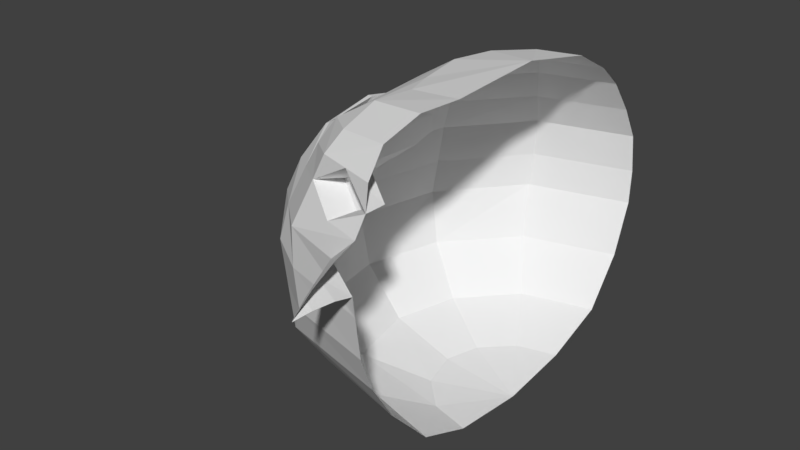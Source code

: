 # Source: borb.blend  (saved by Blender 2.79.0; exported with 4.5.12 LTS)
import bpy
from mathutils import Matrix  # noqa: F401  (used for matrix-valued properties, if any)

bpy.ops.wm.read_factory_settings(use_empty=True)
scene = bpy.context.scene
scene.name = 'Scene'

# ---- collections
col_collection_1 = bpy.data.collections.new('Collection 1'); scene.collection.children.link(col_collection_1)

# ---- world
world_world = bpy.data.worlds.new('World'); scene.world = world_world
world_world.color = (0.05088, 0.05088, 0.05088)
world_world.use_sun_shadow = False
world_world.sun_shadow_jitter_overblur = 0.0
world_world.cycles.sampling_method = 'MANUAL'

# ---- meshes
me_sphere = bpy.data.meshes.new('Sphere')
me_sphere.from_pydata([(0.0, 0.7071, 0.7071), (0.0, 0.8535, -0.2306), (0.0, 0.6733, -0.4649), (0.0, 0.3602, -0.5747), (-1.308e-07, 7.55e-08, 1.0), (0.0, -0.4721, 0.9753), (0.0, -1.064, 0.3165), (0.0, -0.9752, -0.04641), (0.0, -0.8619, -0.2306), (0.0, -0.6452, -0.4649), (0.0, -0.3827, -0.5747), (-0.2675, -0.4208, 0.9369), (-0.5513, -0.731, 0.6382), (-0.416, -0.9571, 0.3278), (-0.5372, -0.8432, -0.04641), (-0.4619, -0.7382, -0.2306), (-0.3536, -0.5504, -0.4649), (-0.1913, -0.3314, -0.5747), (-0.3314, -0.2547, 0.9239), (-0.6611, -0.4717, 0.7171), (-0.8507, -0.5496, 0.3827), (-0.866, -0.5176, 0.02253), (-0.8001, -0.4619, -0.2306), (-0.6124, -0.3536, -0.4649), (-0.3314, -0.1913, -0.5747), (-0.3827, 1.692e-07, 0.9239), (-0.6836, 2.288e-07, 0.7071), (-0.9598, -0.1208, 0.3335), (-0.9237, 2.288e-07, 0.02253), (-0.873, 1.99e-07, -0.2306), (-0.6836, 2.288e-07, -0.4649), (-0.3827, 1.692e-07, -0.5747), (-0.3314, 0.1913, 0.9239), (-0.5948, 0.3399, 0.7071), (-0.7629, 0.4346, 0.3827), (-0.8191, 0.4265, 0.02253), (-0.7629, 0.3923, -0.2306), (-0.5948, 0.3173, -0.4649), (-0.3314, 0.1688, -0.5747), (0.0, 1.51e-07, -0.617), (-0.1913, 0.3314, 0.9239), (-0.3536, 0.6124, 0.7071), (-0.4619, 0.8001, 0.3827), (-0.5, 0.8125, 0.02253), (-0.4619, 0.7297, -0.2306), (-0.3536, 0.5786, -0.4649), (-0.1913, 0.3089, -0.5747), (1.391e-08, 0.3827, 0.9239), (4.371e-08, 0.9239, 0.3827), (0.0, 0.9465, 0.02253), (-0.6099, -0.7784, 0.476), (-0.7799, -0.528, 0.5449), (-0.8834, -0.1221, 0.5243), (-0.6942, 0.3928, 0.5449), (-0.4178, 0.7182, 0.5449), (0.0, 0.8301, 0.5449), (0.0, -1.038, 0.1224), (-0.4183, -0.9319, 0.1224), (-0.8757, -0.5454, 0.1913), (-1.007, -0.1421, 0.07038), (-0.7979, 0.439, 0.1913), (-0.4844, 0.8229, 0.1913), (0.0, 0.9527, 0.1913), (-0.6352, -0.8096, 0.3191), (-0.4203, -0.6832, 0.8648), (-0.4983, -0.3862, 0.8155), (-0.5589, -6.448e-05, 0.8155), (-0.4767, 0.2826, 0.8155), (-0.2856, 0.5049, 0.8155), (0.0, 0.5813, 0.8155), (0.0, -0.6998, 0.9877), (0.0, -0.9984, 0.7063), (-0.2593, -0.6485, 0.9595), (-0.3503, -0.8969, 0.6997), (-0.5975, -0.8162, 0.1307), (0.0, -1.38, 0.4482), (-0.4125, -0.9578, 0.5091), (0.0, -0.902, 0.9359), (-0.2467, -0.8358, 0.9077), (0.0, -1.075, 0.4081), (0.0, -1.056, 0.6251), (-0.1298, -1.043, 0.5041), (0.0, -1.375, 0.4482), (0.0, -1.165, 0.4313), (-0.08652, -1.155, 0.491), (0.0, -1.158, 0.5885), (-0.08604, -1.155, 0.4908), (0.0, -1.277, 0.4458), (0.0, -1.274, 0.5276), (-0.04116, -1.273, 0.474), (-0.04016, -1.272, 0.4737), (0.0, -0.983, 0.8194), (-0.2864, -0.8987, 0.8203), (-0.4747, -0.7343, 0.7619), (-0.1432, -0.9408, 0.8199), (-0.3814, -0.9273, 0.6044), (-0.1907, -0.9918, 0.6148), (-0.2737, -0.8073, 0.694), (-0.1119, -0.8417, 0.7879), (-0.149, -0.8816, 0.6276), (-0.007812, -0.8867, 0.6991), (0.007812, -0.8867, 0.6991), (-0.7168, -0.1401, 0.7206), (-0.7905, -0.005367, 0.5449), (-0.8672, 1.99e-07, 0.3827), (-0.9042, -0.00198, 0.1913), (-0.7607, -0.3647, 0.5449), (-0.8369, -0.3779, 0.3827), (-0.769, -0.1198, 0.5272), (-0.8428, -0.1203, 0.3328), (-0.8921, 0.341, 0.3271), (-0.8103, 0.336, 0.4919), (-0.9517, 0.3083, 0.124), (-0.7022, 0.3102, 0.6334), (-0.737, 0.3391, 0.4897), (-0.8038, 0.3387, 0.3332), (-0.7115, 0.683, 0.4444), (-0.703, 0.683, 0.5455), (-0.7402, -0.1401, 0.7206), (-0.7255, 0.3102, 0.6334), (-0.6797, -0.4747, 0.7074)], [(71, 101)], [(56, 6, 13, 57), (74, 57, 13, 63), (10, 9, 16, 17), (8, 7, 14, 15), (5, 4, 11), (39, 10, 17), (9, 8, 15, 16), (17, 16, 23, 24), (15, 14, 21, 22), (50, 12, 120, 51), (11, 4, 18), (39, 17, 24), (16, 15, 22, 23), (64, 11, 18, 65), (51, 120, 118, 52), (18, 4, 25), (39, 24, 31), (23, 22, 29, 30), (58, 20, 27, 59), (65, 18, 25, 66), (24, 23, 30, 31), (22, 21, 28, 29), (39, 31, 38), (30, 29, 36, 37), (105, 104, 34, 60), (66, 25, 32, 67), (31, 30, 37, 38), (29, 28, 35, 36), (103, 26, 33, 53), (25, 4, 32), (67, 32, 40, 68), (38, 37, 45, 46), (36, 35, 43, 44), (53, 33, 41, 54), (32, 4, 40), (39, 38, 46), (37, 36, 44, 45), (60, 34, 42, 61), (46, 45, 2, 3), (44, 43, 49, 1), (54, 41, 0, 55), (40, 4, 47), (39, 46, 3), (45, 44, 1, 2), (61, 42, 48, 62), (68, 40, 47, 69), (42, 54, 55, 48), (34, 53, 54, 42), (104, 103, 53, 34), (20, 51, 52, 27), (50, 51, 20, 63), (93, 12, 73, 92), (64, 78, 72), (43, 61, 62, 49), (35, 60, 61, 43), (28, 105, 60, 35), (21, 58, 105, 28), (14, 57, 74), (7, 56, 57, 14), (41, 68, 69, 0), (33, 67, 68, 41), (26, 66, 67, 33), (19, 65, 66, 26), (93, 64, 65, 19), (12, 50, 76, 95, 73), (77, 70, 72, 78), (73, 95, 96), (13, 76, 50, 63), (91, 77, 78, 92, 94), (58, 74, 63, 20), (5, 11, 72, 70), (11, 64, 72), (21, 14, 74, 58), (13, 6, 79, 81, 76), (85, 80, 81, 84), (87, 82, 90), (88, 85, 84, 89), (79, 83, 86, 81), (75, 88, 89), (83, 87, 90, 86), (64, 93, 92, 78), (73, 94, 92), (71, 91, 94), (96, 71, 100, 99), (81, 80, 96, 95, 76), (80, 71, 96), (73, 96, 99, 97), (97, 100, 98), (100, 97, 99), (94, 98, 100, 71), (94, 73, 97, 98), (19, 26, 103, 106), (106, 103, 104, 107), (102, 108, 114, 113), (109, 108, 106, 107), (102, 19, 106, 108), (105, 58, 107, 104), (59, 27, 110, 112), (27, 52, 111, 110), (58, 59, 109, 107), (109, 59, 112, 115), (52, 118, 119, 111), (108, 109, 115, 114), (112, 110, 116), (113, 114, 117), (110, 111, 117, 116), (111, 119, 117), (115, 112, 116), (114, 115, 116, 117), (102, 113, 119, 118), (113, 117, 119), (118, 120, 19, 102), (19, 120, 12, 93)])
me_sphere.use_remesh_preserve_volume = False
me_sphere.use_remesh_preserve_attributes = False
me_sphere.use_mirror_x = True
me_sphere.update()

# ---- objects
ob_sphere = bpy.data.objects.new('Sphere', me_sphere)

# ---- transforms, parenting, visibility, modifiers, constraints
ob_sphere.location = (0.0, 0.0, 0.0)
ob_sphere.lineart.crease_threshold = 0.0
ob_sphere.use_mesh_mirror_x = True

# ---- collection membership
col_collection_1.objects.link(ob_sphere)

# ---- scene / render settings (as saved in the file)
scene.frame_start = 1; scene.frame_end = 250; scene.frame_set(1)
scene.render.engine = 'BLENDER_EEVEE_NEXT'
scene.render.resolution_percentage = 50
scene.render.dither_intensity = 0.0
scene.cycles.use_denoising = False
scene.cycles.samples = 128
scene.cycles.sampling_pattern = 'TABULATED_SOBOL'
scene.cycles.use_adaptive_sampling = False
scene.cycles.use_light_tree = False
scene.cycles.blur_glossy = 0.0
scene.cycles.sample_clamp_indirect = 0.0
scene.view_settings.view_transform = 'Standard'
bpy.context.view_layer.update()

# ---- added for rendering (the .blend has no active camera and no usable light): camera, sun
cam_auto = bpy.data.cameras.new('AutoCamera')
cam_auto.lens = 50.0
cam_auto.sensor_width = 36.0
cam_auto.clip_end = 1000.0
ob_auto_camera = bpy.data.objects.new('AutoCamera', cam_auto)
scene.collection.objects.link(ob_auto_camera)
ob_auto_camera.location = (2.28941, -3.56046, 2.42266)
ob_auto_camera.rotation_euler = (1.09748, -7.21219e-08, 0.694738)
scene.camera = ob_auto_camera
light_auto_sun = bpy.data.lights.new('AutoSun', 'SUN')
light_auto_sun.energy = 3.0
light_auto_sun.angle = 0.0523599
ob_auto_sun = bpy.data.objects.new('AutoSun', light_auto_sun)
scene.collection.objects.link(ob_auto_sun)
ob_auto_sun.rotation_euler = (0.872665, 0.174533, 0.523599)
bpy.context.view_layer.update()
